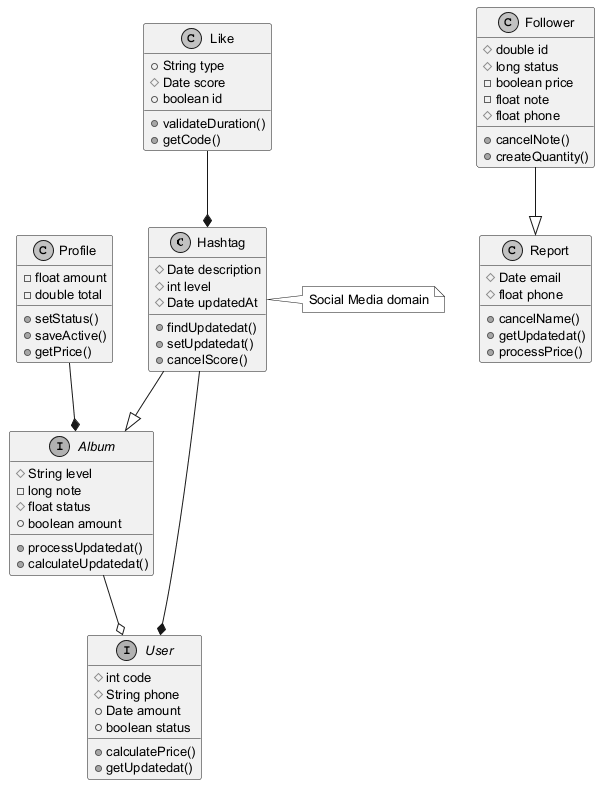

The diagram above was rendered by PlantUML. Its source (embedded in the PNG):
@startuml
skinparam monochrome true
skinparam defaultFontSize 13
class Hashtag {
  #Date description
  #int level
  #Date updatedAt
  +findUpdatedat()
  +setUpdatedat()
  +cancelScore()
}
class Profile {
  -float amount
  -double total
  +setStatus()
  +saveActive()
  +getPrice()
}
class Report {
  #Date email
  #float phone
  +cancelName()
  +getUpdatedat()
  +processPrice()
}
class Follower {
  #double id
  #long status
  -boolean price
  -float note
  #float phone
  +cancelNote()
  +createQuantity()
}
interface Album {
  #String level
  -long note
  #float status
  +boolean amount
  +processUpdatedat()
  +calculateUpdatedat()
}
interface User {
  #int code
  #String phone
  +Date amount
  +boolean status
  +calculatePrice()
  +getUpdatedat()
}
class Like {
  +String type
  #Date score
  +boolean id
  +validateDuration()
  +getCode()
}
Hashtag --|> Album
Profile --* Album
Like --* Hashtag
Hashtag --* User
Follower --|> Report
Album --o User
note right of Hashtag : Social Media domain
@enduml